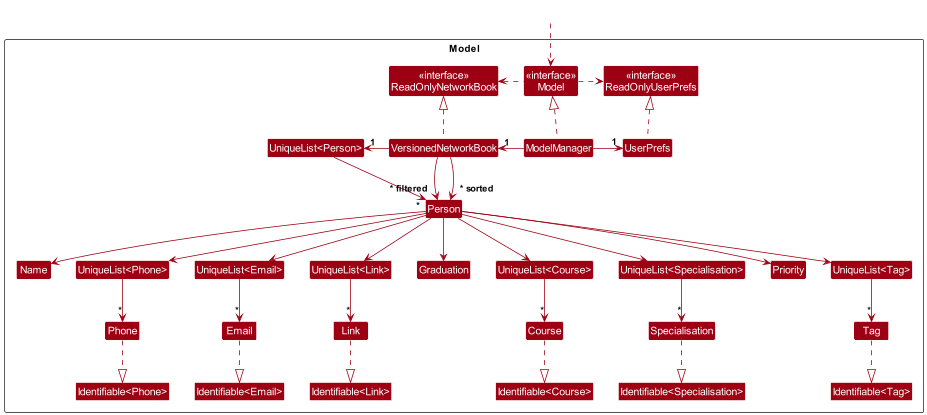

The diagram above was rendered by PlantUML. Its source (embedded in the PNG):
@startuml
!include style.puml
skinparam arrowThickness 1.1
skinparam arrowColor MODEL_COLOR
skinparam classBackgroundColor MODEL_COLOR

Package Model as ModelPackage <<Rectangle>>{
Class "<<interface>>\nReadOnlyNetworkBook" as ReadOnlyNetworkBook
Class "<<interface>>\nReadOnlyUserPrefs" as ReadOnlyUserPrefs
Class "<<interface>>\nModel" as Model
Class VersionedNetworkBook
Class ModelManager
Class UserPrefs

Class Person
Class "UniqueList<Person>"
Class Name
Class "UniqueList<Phone>"
Class Phone
Class "Identifiable<Phone>"
Class "UniqueList<Email>"
Class Email
Class "Identifiable<Email>"
Class "UniqueList<Link>"
Class Link
Class "Identifiable<Link>"
Class Graduation
Class "UniqueList<Course>"
Class Course
Class "Identifiable<Course>"
Class "UniqueList<Specialisation>"
Class Specialisation
Class "Identifiable<Specialisation>"
Class Priority
Class "UniqueList<Tag>"
Class Tag
Class "Identifiable<Tag>"
}

Class HiddenOutside #FFFFFF
HiddenOutside ..> Model

VersionedNetworkBook .up.|> ReadOnlyNetworkBook

ModelManager .up.|> Model
Model .right.> ReadOnlyUserPrefs
Model .left.> ReadOnlyNetworkBook
ModelManager -left-> "1" VersionedNetworkBook
ModelManager -right-> "1" UserPrefs
UserPrefs .up.|> ReadOnlyUserPrefs

VersionedNetworkBook -left-> "1" "UniqueList<Person>"
"UniqueList<Person>" --> "*" Person
VersionedNetworkBook --> "~* filtered" "Person"
VersionedNetworkBook --> "~* sorted" "Person"

Person --> Name
Person --> "UniqueList<Phone>"
Person --> "UniqueList<Email>"
Person --> "UniqueList<Link>"
Person --> Graduation
Person --> "UniqueList<Course>"
Person --> "UniqueList<Specialisation>"
Person --> Priority
Person --> "UniqueList<Tag>"

"UniqueList<Phone>" --> "*" Phone
"UniqueList<Email>" --> "*" Email
"UniqueList<Link>" --> "*" Link
"UniqueList<Course>" --> "*" Course
"UniqueList<Specialisation>" --> "*" Specialisation
"UniqueList<Tag>" --> "*" Tag

Phone ..|> "Identifiable<Phone>"
Email ..|> "Identifiable<Email>"
Link ..|> "Identifiable<Link>"
Course ..|> "Identifiable<Course>"
Specialisation ..|> "Identifiable<Specialisation>"
Tag ..|> "Identifiable<Tag>"
@enduml